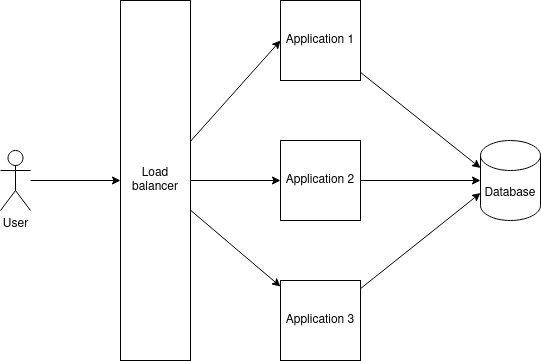

The diagram above was exported from draw.io. Its source (the exported page's mxGraphModel, read from the mxfile embedded in the PNG):
<mxGraphModel dx="1432" dy="800" grid="1" gridSize="10" guides="1" tooltips="1" connect="1" arrows="1" fold="1" page="1" pageScale="1" pageWidth="850" pageHeight="1100" math="0" shadow="0">
  <root>
    <mxCell id="0" />
    <mxCell id="1" parent="0" />
    <mxCell id="LrIxLDZaO5U_-aB75wfF-16" style="rounded=0;orthogonalLoop=1;jettySize=auto;html=1;entryX=0;entryY=0;entryDx=0;entryDy=27.5;entryPerimeter=0;" edge="1" parent="1" source="LrIxLDZaO5U_-aB75wfF-2" target="LrIxLDZaO5U_-aB75wfF-5">
      <mxGeometry relative="1" as="geometry" />
    </mxCell>
    <mxCell id="LrIxLDZaO5U_-aB75wfF-2" value="Application 1" style="whiteSpace=wrap;html=1;aspect=fixed;" vertex="1" parent="1">
      <mxGeometry x="320" y="210" width="80" height="80" as="geometry" />
    </mxCell>
    <mxCell id="LrIxLDZaO5U_-aB75wfF-13" style="edgeStyle=orthogonalEdgeStyle;rounded=0;orthogonalLoop=1;jettySize=auto;html=1;" edge="1" parent="1" source="LrIxLDZaO5U_-aB75wfF-4" target="LrIxLDZaO5U_-aB75wfF-9">
      <mxGeometry relative="1" as="geometry" />
    </mxCell>
    <mxCell id="LrIxLDZaO5U_-aB75wfF-4" value="User" style="shape=umlActor;verticalLabelPosition=bottom;verticalAlign=top;html=1;outlineConnect=0;" vertex="1" parent="1">
      <mxGeometry x="40" y="360" width="30" height="60" as="geometry" />
    </mxCell>
    <mxCell id="LrIxLDZaO5U_-aB75wfF-5" value="Database" style="shape=cylinder3;whiteSpace=wrap;html=1;boundedLbl=1;backgroundOutline=1;size=15;" vertex="1" parent="1">
      <mxGeometry x="520" y="350" width="60" height="80" as="geometry" />
    </mxCell>
    <mxCell id="LrIxLDZaO5U_-aB75wfF-15" style="edgeStyle=orthogonalEdgeStyle;rounded=0;orthogonalLoop=1;jettySize=auto;html=1;entryX=0;entryY=0.5;entryDx=0;entryDy=0;entryPerimeter=0;" edge="1" parent="1" source="LrIxLDZaO5U_-aB75wfF-6" target="LrIxLDZaO5U_-aB75wfF-5">
      <mxGeometry relative="1" as="geometry" />
    </mxCell>
    <mxCell id="LrIxLDZaO5U_-aB75wfF-6" value="Application 2" style="whiteSpace=wrap;html=1;aspect=fixed;" vertex="1" parent="1">
      <mxGeometry x="320" y="350" width="80" height="80" as="geometry" />
    </mxCell>
    <mxCell id="LrIxLDZaO5U_-aB75wfF-14" style="rounded=0;orthogonalLoop=1;jettySize=auto;html=1;entryX=0;entryY=0;entryDx=0;entryDy=52.5;entryPerimeter=0;" edge="1" parent="1" source="LrIxLDZaO5U_-aB75wfF-7" target="LrIxLDZaO5U_-aB75wfF-5">
      <mxGeometry relative="1" as="geometry" />
    </mxCell>
    <mxCell id="LrIxLDZaO5U_-aB75wfF-7" value="Application 3" style="whiteSpace=wrap;html=1;aspect=fixed;" vertex="1" parent="1">
      <mxGeometry x="320" y="490" width="80" height="80" as="geometry" />
    </mxCell>
    <mxCell id="LrIxLDZaO5U_-aB75wfF-10" style="rounded=0;orthogonalLoop=1;jettySize=auto;html=1;" edge="1" parent="1" source="LrIxLDZaO5U_-aB75wfF-9" target="LrIxLDZaO5U_-aB75wfF-7">
      <mxGeometry relative="1" as="geometry" />
    </mxCell>
    <mxCell id="LrIxLDZaO5U_-aB75wfF-11" style="edgeStyle=orthogonalEdgeStyle;rounded=0;orthogonalLoop=1;jettySize=auto;html=1;" edge="1" parent="1" source="LrIxLDZaO5U_-aB75wfF-9" target="LrIxLDZaO5U_-aB75wfF-6">
      <mxGeometry relative="1" as="geometry" />
    </mxCell>
    <mxCell id="LrIxLDZaO5U_-aB75wfF-12" style="rounded=0;orthogonalLoop=1;jettySize=auto;html=1;entryX=0;entryY=0.5;entryDx=0;entryDy=0;" edge="1" parent="1" source="LrIxLDZaO5U_-aB75wfF-9" target="LrIxLDZaO5U_-aB75wfF-2">
      <mxGeometry relative="1" as="geometry" />
    </mxCell>
    <mxCell id="LrIxLDZaO5U_-aB75wfF-9" value="Load balancer" style="rounded=0;whiteSpace=wrap;html=1;" vertex="1" parent="1">
      <mxGeometry x="160" y="210" width="70" height="360" as="geometry" />
    </mxCell>
  </root>
</mxGraphModel>